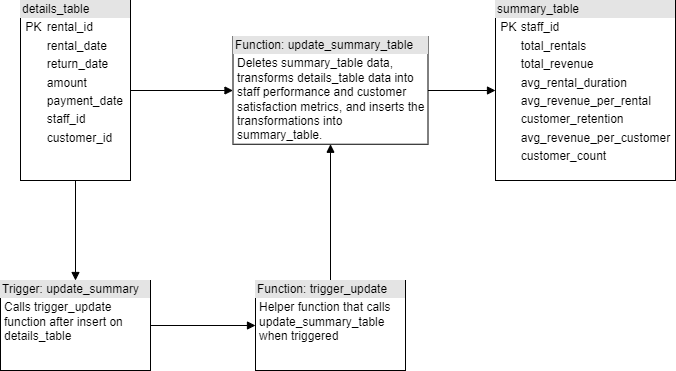

The diagram above was exported from draw.io. Its source (the exported page's mxGraphModel, read from the mxfile embedded in the PNG):
<mxGraphModel dx="1388" dy="932" grid="1" gridSize="10" guides="1" tooltips="1" connect="1" arrows="1" fold="1" page="1" pageScale="1" pageWidth="850" pageHeight="1100" math="0" shadow="0">
  <root>
    <mxCell id="0" />
    <mxCell id="1" parent="0" />
    <mxCell id="details_table" value="&lt;div style=&quot;box-sizing:border-box;width:100%;background:#e4e4e4;padding:2px;&quot;&gt;details_table&lt;/div&gt;&lt;table style=&quot;width:100%;font-size:1em;&quot; cellpadding=&quot;2&quot; cellspacing=&quot;0&quot;&gt;&lt;tbody&gt;&lt;tr&gt;&lt;td&gt;&amp;nbsp;PK&lt;/td&gt;&lt;td&gt;rental_id&lt;/td&gt;&lt;/tr&gt;&lt;tr&gt;&lt;td&gt;&lt;/td&gt;&lt;td&gt;rental_date&lt;/td&gt;&lt;/tr&gt;&lt;tr&gt;&lt;td&gt;&lt;/td&gt;&lt;td&gt;return_date&lt;/td&gt;&lt;/tr&gt;&lt;tr&gt;&lt;td&gt;&lt;/td&gt;&lt;td&gt;amount&lt;/td&gt;&lt;/tr&gt;&lt;tr&gt;&lt;td&gt;&lt;/td&gt;&lt;td&gt;payment_date&lt;/td&gt;&lt;/tr&gt;&lt;tr&gt;&lt;td&gt;&lt;/td&gt;&lt;td&gt;staff_id&lt;/td&gt;&lt;/tr&gt;&lt;tr&gt;&lt;td&gt;&lt;/td&gt;&lt;td&gt;customer_id&lt;/td&gt;&lt;/tr&gt;&lt;/tbody&gt;&lt;/table&gt;" style="verticalAlign=top;align=left;overflow=fill;html=1;whiteSpace=wrap;" parent="1" vertex="1">
      <mxGeometry x="115" y="170" width="110" height="180" as="geometry" />
    </mxCell>
    <mxCell id="summary_table" value="&lt;div style=&quot;box-sizing:border-box;width:100%;background:#e4e4e4;padding:2px;&quot;&gt;summary_table&lt;/div&gt;&lt;table style=&quot;width:100%;font-size:1em;&quot; cellpadding=&quot;2&quot; cellspacing=&quot;0&quot;&gt;&lt;tbody&gt;&lt;tr&gt;&lt;td&gt;&amp;nbsp;PK&lt;/td&gt;&lt;td&gt;staff_id&lt;/td&gt;&lt;/tr&gt;&lt;tr&gt;&lt;td&gt;&lt;/td&gt;&lt;td&gt;total_rentals&lt;/td&gt;&lt;/tr&gt;&lt;tr&gt;&lt;td&gt;&lt;/td&gt;&lt;td&gt;total_revenue&lt;/td&gt;&lt;/tr&gt;&lt;tr&gt;&lt;td&gt;&lt;/td&gt;&lt;td&gt;avg_rental_duration&lt;br&gt;&lt;/td&gt;&lt;/tr&gt;&lt;tr&gt;&lt;td&gt;&lt;/td&gt;&lt;td&gt;avg_revenue_per_rental&lt;br&gt;&lt;/td&gt;&lt;/tr&gt;&lt;tr&gt;&lt;td&gt;&lt;/td&gt;&lt;td&gt;customer_retention&lt;/td&gt;&lt;/tr&gt;&lt;tr&gt;&lt;td&gt;&lt;/td&gt;&lt;td&gt;avg_revenue_per_customer&lt;br&gt;&lt;/td&gt;&lt;/tr&gt;&lt;tr&gt;&lt;td&gt;&lt;/td&gt;&lt;td&gt;customer_count&lt;br&gt;&lt;/td&gt;&lt;/tr&gt;&lt;tr&gt;&lt;td&gt;&lt;/td&gt;&lt;td&gt;&lt;br&gt;&lt;/td&gt;&lt;/tr&gt;&lt;/tbody&gt;&lt;/table&gt;" style="verticalAlign=top;align=left;overflow=fill;html=1;whiteSpace=wrap;spacingLeft=0;" parent="1" vertex="1">
      <mxGeometry x="590" y="170" width="180" height="180" as="geometry" />
    </mxCell>
    <mxCell id="update_summary_function" value="&lt;div style=&quot;box-sizing:border-box;width:100%;background:#e4e4e4;padding:2px;&quot;&gt;Function: update_summary_table&lt;/div&gt;&lt;div style=&quot;padding-left: 4px; padding-top: 2px;&quot;&gt;Deletes summary_table data, t&lt;span style=&quot;background-color: initial;&quot;&gt;ransforms details_table data into staff performance and customer satisfaction metrics, and inserts the transformations into summary_table.&lt;/span&gt;&lt;/div&gt;" style="verticalAlign=top;align=left;overflow=fill;html=1;whiteSpace=wrap;spacingLeft=0;spacing=2;" parent="1" vertex="1">
      <mxGeometry x="327.5" y="206.25" width="195" height="107.5" as="geometry" />
    </mxCell>
    <mxCell id="update_summary_trigger" value="&lt;div style=&quot;box-sizing:border-box;width:100%;background:#e4e4e4;padding:2px;&quot;&gt;Trigger: update_summary&lt;/div&gt;&lt;div style=&quot;padding-left: 4px; padding-top: 2px;&quot;&gt;Calls trigger_update function after insert on details_table&lt;/div&gt;" style="verticalAlign=top;align=left;overflow=fill;html=1;whiteSpace=wrap;" parent="1" vertex="1">
      <mxGeometry x="95" y="450" width="150" height="90" as="geometry" />
    </mxCell>
    <mxCell id="arrow1" value="" style="endArrow=block;html=1;edgeStyle=orthogonalEdgeStyle;rounded=0;entryX=0;entryY=0.5;entryDx=0;entryDy=0;" parent="1" source="details_table" target="update_summary_function" edge="1">
      <mxGeometry relative="1" as="geometry">
        <mxPoint x="310" y="230" as="targetPoint" />
      </mxGeometry>
    </mxCell>
    <mxCell id="arrow3" value="" style="endArrow=block;html=1;edgeStyle=orthogonalEdgeStyle;rounded=0;" parent="1" source="details_table" target="update_summary_trigger" edge="1">
      <mxGeometry relative="1" as="geometry" />
    </mxCell>
    <mxCell id="arrow4" value="" style="endArrow=block;html=1;edgeStyle=orthogonalEdgeStyle;rounded=0;entryX=0.5;entryY=1;entryDx=0;entryDy=0;" parent="1" source="I8NdVKSLHa5jlEs6RmeB-1" target="update_summary_function" edge="1">
      <mxGeometry relative="1" as="geometry" />
    </mxCell>
    <mxCell id="arrow5" value="" style="endArrow=block;html=1;edgeStyle=orthogonalEdgeStyle;rounded=0;exitX=1;exitY=0.5;exitDx=0;exitDy=0;" parent="1" source="update_summary_function" target="summary_table" edge="1">
      <mxGeometry relative="1" as="geometry">
        <mxPoint x="550" y="290" as="sourcePoint" />
      </mxGeometry>
    </mxCell>
    <mxCell id="I8NdVKSLHa5jlEs6RmeB-2" value="" style="endArrow=block;html=1;edgeStyle=orthogonalEdgeStyle;rounded=0;entryX=0;entryY=0.5;entryDx=0;entryDy=0;" edge="1" parent="1" source="update_summary_trigger" target="I8NdVKSLHa5jlEs6RmeB-1">
      <mxGeometry relative="1" as="geometry">
        <mxPoint x="170" y="495" as="sourcePoint" />
        <mxPoint x="570" y="495" as="targetPoint" />
      </mxGeometry>
    </mxCell>
    <mxCell id="I8NdVKSLHa5jlEs6RmeB-1" value="&lt;div style=&quot;box-sizing:border-box;width:100%;background:#e4e4e4;padding:2px;&quot;&gt;Function: trigger_update&lt;/div&gt;&lt;div style=&quot;padding-left: 4px; padding-top: 2px;&quot;&gt;Helper function that calls update_summary_table when triggered&lt;/div&gt;" style="verticalAlign=top;align=left;overflow=fill;html=1;whiteSpace=wrap;" vertex="1" parent="1">
      <mxGeometry x="350" y="450" width="150" height="90" as="geometry" />
    </mxCell>
  </root>
</mxGraphModel>